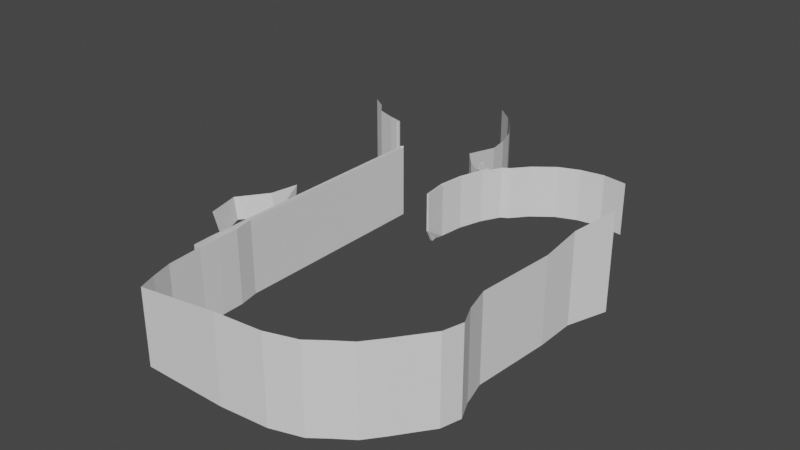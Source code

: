 # Source: dirt_road_collision.blend  (saved by Blender 3.6.13; exported with 4.5.12 LTS)
import bpy
from mathutils import Matrix  # noqa: F401  (used for matrix-valued properties, if any)

bpy.ops.wm.read_factory_settings(use_empty=True)
scene = bpy.context.scene
scene.name = 'Scene'

# ---- collections
col_collection = bpy.data.collections.new('Collection'); scene.collection.children.link(col_collection)

# ---- world
world_world = bpy.data.worlds.new('World'); scene.world = world_world
world_world.use_nodes = True; world_world.node_tree.nodes.clear()
_N = world_world.node_tree.nodes; _L = world_world.node_tree.links
n0 = _N.new('ShaderNodeOutputWorld'); n0.name = 'World Output'; n0.location = (300, 300)
n1 = _N.new('ShaderNodeBackground'); n1.name = 'Background'; n1.location = (10, 300)
n1.inputs[0].default_value = (0.05088, 0.05088, 0.05088, 1.0)
_L.new(n1.outputs[0], n0.inputs[0])
n0.is_active_output = True
world_world.color = (0.05088, 0.05088, 0.05088)
world_world.use_sun_shadow = False
world_world.sun_shadow_jitter_overblur = 0.0

# ---- meshes
me_plane = bpy.data.meshes.new('Plane')
me_plane.from_pydata([(133.1, -13.18, -9.743), (133.1, -13.18, 12.65), (130.0, -22.32, -9.743), (130.0, -22.32, 10.87), (130.0, -31.43, -9.743), (130.0, -31.43, 9.639), (128.6, -49.29, -9.743), (128.6, -49.29, 9.639), (130.2, -55.1, -9.743), (130.2, -55.1, 9.639), (132.1, -59.27, -9.743), (132.1, -59.27, 9.639), (130.9, -63.76, -9.743), (130.9, -63.76, 9.639), (128.2, -67.36, -9.743), (128.2, -67.36, 9.639), (125.6, -70.88, -9.743), (125.6, -70.88, 9.639), (122.5, -74.79, -9.743), (122.5, -74.79, 9.639), (118.6, -77.53, -9.743), (118.6, -77.53, 9.639), (115.2, -80.11, -9.743), (115.2, -80.11, 9.639), (108.5, -82.24, -9.743), (108.5, -82.24, 9.639), (97.96, -83.2, -9.743), (97.96, -83.2, 9.639), (78.95, -83.2, -9.743), (78.95, -83.2, 7.151), (77.58, -79.26, -9.743), (77.58, -79.26, 7.151), (76.26, -74.62, -9.743), (76.26, -74.62, 7.151), (75.66, -66.74, -9.743), (75.66, -66.74, 7.151), (75.66, -62.16, -9.743), (75.66, -62.16, 7.151), (75.51, -57.19, -9.743), (75.51, -57.19, 7.151), (74.58, -52.68, -9.743), (74.58, -52.68, 7.151), (74.58, -5.434, -9.743), (74.58, -5.434, 7.151), (122.4, 0.8984, 0.3403), (122.4, 0.8984, 11.87), (127.7, 0.1214, 0.3403), (127.7, 0.1214, 11.87), (117.3, 0.1215, 0.3403), (117.3, 0.1215, 11.87), (112.9, -1.594, 0.3403), (112.9, -1.594, 11.87), (108.6, -4.925, 0.3403), (108.6, -4.925, 11.87), (105.7, -8.324, 0.3403), (105.7, -8.324, 11.87), (104.2, -9.225, 0.3403), (104.2, -9.225, 11.87), (102.1, -13.21, 0.3403), (102.1, -13.21, 11.87), (100.5, -18.37, 0.3403), (100.5, -18.37, 11.87), (99.9, -23.63, 0.3403), (99.9, -23.63, 11.87), (100.5, -28.89, 3.574), (100.5, -28.89, 11.82), (100.2, -27.18, 0.6997), (99.7, -25.6, 0.52), (100.0, -28.89, 3.574), (100.0, -28.89, 11.82), (99.68, -27.18, 0.6997), (99.19, -10.45, 11.87), (99.19, -10.45, 0.3403), (102.3, -11.24, 0.3403), (102.3, -11.24, 11.87), (101.6, -13.21, 0.3403), (101.6, -13.21, 11.87), (100.0, -18.37, 0.3403), (100.0, -18.37, 11.87), (99.4, -23.63, 0.3403), (99.4, -23.63, 11.87), (74.05, -66.74, 7.151), (73.83, -62.16, -9.743), (74.05, -66.74, -9.743), (99.2, -25.6, 0.52), (73.83, -62.16, 7.151), (73.9, -57.19, -9.743), (73.9, -57.19, 7.151), (73.74, -52.68, -9.743), (73.74, -52.68, 7.151), (73.74, -5.434, -9.743), (73.74, -5.434, 7.151), (74.16, -4.927, 7.151), (74.16, -4.927, -9.743), (50.13, 13.74, -9.743), (50.13, 13.74, 7.151), (53.54, 11.52, -9.743), (53.54, 11.52, 7.151), (56.0, 8.514, -9.743), (56.0, 8.514, 7.151), (60.38, 6.991, -9.743), (60.38, 6.991, 7.151), (63.91, 6.089, -9.743), (63.91, 6.089, 7.151), (63.91, 5.386, -9.743), (63.91, 5.386, 7.151), (63.64, 5.321, -9.743), (63.64, 5.321, 7.151), (60.66, -33.74, 1.772), (57.17, -40.91, -3.094), (61.43, -33.74, -3.794), (56.4, -40.91, 2.125), (60.52, -48.65, -3.094), (58.29, -48.65, 2.125), (61.86, -27.08, 1.739), (61.0, -27.08, -3.76), (99.47, -9.148, 11.87), (99.47, -9.148, 0.3403), (96.68, -7.281, 8.396), (96.68, -7.281, -3.134), (93.51, -5.334, 8.396), (93.51, -5.334, -3.134), (89.93, -1.195, 8.396), (89.93, -1.195, -3.134), (89.93, 8.254, 6.656), (89.93, 8.254, -3.134), (89.2, 12.88, 6.656), (89.2, 12.88, -3.134), (87.56, 17.54, 6.656), (87.56, 17.54, -3.134), (85.18, 21.49, 6.656), (85.18, 21.49, -3.134), (81.75, 25.49, 6.656), (81.75, 25.49, -3.134), (77.56, 28.95, 6.656), (77.56, 28.95, -3.134)], [], [(1, 0, 2, 3), (3, 2, 4, 5), (5, 4, 6, 7), (7, 6, 8, 9), (9, 8, 10, 11), (11, 10, 12, 13), (13, 12, 14, 15), (15, 14, 16, 17), (17, 16, 18, 19), (19, 18, 20, 21), (21, 20, 22, 23), (23, 22, 24, 25), (25, 24, 26, 27), (27, 26, 28, 29), (29, 28, 30, 31), (31, 30, 32, 33), (33, 32, 34, 35), (35, 34, 36, 37), (37, 36, 38, 39), (39, 38, 40, 41), (41, 40, 42, 43), (45, 44, 46, 47), (44, 45, 49, 48), (48, 49, 51, 50), (50, 51, 53, 52), (52, 53, 55, 54), (54, 55, 57, 56), (56, 57, 59, 58), (58, 59, 61, 60), (60, 61, 63, 62), (63, 65, 64), (67, 64, 66), (62, 63, 64), (67, 62, 64), (66, 64, 68, 70), (64, 65, 69, 68), (73, 74, 71, 72), (73, 75, 76, 74), (75, 77, 78, 76), (77, 79, 80, 78), (80, 68, 69), (84, 70, 68), (79, 68, 80), (84, 68, 79), (81, 85, 82, 83), (85, 87, 86, 82), (87, 89, 88, 86), (89, 91, 90, 88), (93, 91, 92), (43, 42, 93), (93, 90, 91), (92, 43, 93), (94, 95, 97, 96), (96, 97, 99, 98), (98, 99, 101, 100), (100, 101, 103, 102), (102, 103, 105, 104), (104, 105, 107, 106), (111, 110, 108), (113, 109, 111), (113, 112, 109), (111, 109, 110), (110, 114, 108), (110, 115, 114), (72, 71, 116, 117), (117, 116, 118, 119), (119, 118, 120, 121), (121, 120, 122, 123), (123, 122, 124, 125), (125, 124, 126, 127), (127, 126, 128, 129), (129, 128, 130, 131), (131, 130, 132, 133), (133, 132, 134, 135)])
_uv = me_plane.uv_layers.new(name='UVMap')
_uv.uv.foreach_set('vector', [0.0, 0.0, 0.0, 0.0, 0.0, 0.0, 0.0, 0.0, 0.0, 0.0, 0.0, 0.0, 0.0, 0.0, 0.0, 0.0, 0.0, 0.0, 0.0, 0.0, 0.0, 0.0, 0.0, 0.0, 0.0, 0.0, 0.0, 0.0, 0.0, 0.0, 0.0, 0.0, 0.0, 0.0, 0.0, 0.0, 0.0, 0.0, 0.0, 0.0, 0.0, 0.0, 0.0, 0.0, 0.0, 0.0, 0.0, 0.0, 0.0, 0.0, 0.0, 0.0, 0.0, 0.0, 0.0, 0.0, 0.0, 0.0, 0.0, 0.0, 0.0, 0.0, 0.0, 0.0, 0.0, 0.0, 0.0, 0.0, 0.0, 0.0, 0.0, 0.0, 0.0, 0.0, 0.0, 0.0, 0.0, 0.0, 0.0, 0.0, 0.0, 0.0, 0.0, 0.0, 0.0, 0.0, 0.0, 0.0, 0.0, 0.0, 0.0, 0.0, 0.0, 0.0, 0.0, 0.0, 0.0, 0.0, 0.0, 0.0, 0.0, 0.0, 0.0, 0.0, 0.0, 0.0, 0.0, 0.0, 0.0, 0.0, 0.0, 0.0, 0.0, 0.0, 0.0, 0.0, 0.0, 0.0, 0.0, 0.0, 0.0, 0.0, 0.0, 0.0, 0.0, 0.0, 0.0, 0.0, 0.0, 0.0, 0.0, 0.0, 0.0, 0.0, 0.0, 0.0, 0.0, 0.0, 0.0, 0.0, 0.0, 0.0, 0.0, 0.0, 0.0, 0.0, 0.0, 0.0, 0.0, 0.0, 0.0, 0.0, 0.0, 0.0, 0.0, 0.0, 0.0, 0.0, 0.0, 0.0, 0.0, 0.0, 0.0, 0.0, 0.0, 0.0, 0.0, 0.0, 0.0, 0.0, 0.0, 0.0, 0.0, 0.0, 0.0, 0.0, 0.0, 0.0, 0.0, 0.0, 0.0, 0.0, 0.0, 0.0, 0.0, 0.0, 0.0, 0.0, 0.0, 0.0, 0.0, 0.0, 0.0, 0.0, 0.0, 0.0, 0.0, 0.0, 0.0, 0.0, 0.0, 0.0, 0.0, 0.0, 0.0, 0.0, 0.0, 0.0, 0.0, 0.0, 0.0, 0.0, 0.0, 0.0, 0.0, 0.0, 0.0, 0.0, 0.0, 0.0, 0.0, 0.0, 0.0, 0.0, 0.0, 0.0, 0.0, 0.0, 0.0, 0.0, 0.0, 0.0, 0.0, 0.0, 0.0, 0.0, 0.0, 0.0, 0.0, 0.0, 0.0, 0.0, 0.0, 0.0, 0.0, 0.0, 0.0, 0.0, 0.0, 0.0, 0.0, 0.0, 0.0, 0.0, 0.0, 0.0, 0.0, 0.0, 0.0, 0.0, 0.0, 0.0, 0.0, 0.0, 0.0, 0.0, 0.0, 0.0, 0.0, 0.0, 0.0, 0.0, 0.0, 0.0, 0.0, 0.0, 0.0, 0.0, 0.0, 0.0, 0.0, 0.0, 0.0, 0.0, 0.0, 0.0, 0.0, 0.0, 0.0, 0.0, 0.0, 0.0, 0.0, 0.0, 0.0, 0.0, 0.0, 0.0, 0.0, 0.0, 0.0, 0.0, 0.0, 0.0, 0.0, 0.0, 0.0, 0.0, 0.0, 0.0, 0.0, 0.0, 0.0, 0.0, 0.0, 0.0, 0.0, 0.0, 0.0, 0.0, 0.0, 0.0, 0.0, 0.0, 0.0, 0.0, 0.0, 0.0, 0.0, 0.0, 0.0, 0.0, 0.0, 0.0, 0.0, 0.0, 0.0, 0.0, 0.0, 0.0, 0.0, 0.0, 0.0, 0.0, 0.0, 0.0, 0.0, 0.0, 0.0, 0.0, 0.0, 0.0, 0.0, 0.0, 0.0, 0.0, 0.0, 0.0, 0.0, 0.0, 0.0, 0.0, 0.0, 0.0, 0.0, 0.0, 0.0, 0.0, 0.0, 0.0, 0.0, 0.0, 0.0, 0.0, 0.0, 0.0, 0.0, 0.0, 0.0, 0.0, 0.0, 0.0, 0.0, 0.0, 0.0, 0.0, 0.0, 0.0, 0.0, 0.0, 0.0, 0.0, 0.0, 0.0, 0.0, 0.0, 0.0, 0.0, 0.0, 0.0, 0.0, 0.0, 0.0, 0.0, 0.0, 0.0, 0.0, 0.0, 0.0, 0.0, 0.0, 0.0, 0.0, 0.0, 0.0, 0.0, 0.0, 0.0, 0.0, 0.0, 0.0, 0.0, 0.0, 0.0, 0.0, 0.0, 0.0, 0.0, 0.0, 0.0, 0.0, 0.0, 0.0, 0.0, 0.0, 0.0, 0.0, 0.0, 0.0, 0.0, 0.0, 0.0, 0.0, 0.0, 0.0, 0.0, 0.0, 0.0, 0.0, 0.0, 0.0, 0.0, 0.0, 0.0, 0.0, 0.0, 0.0, 0.0, 0.0, 0.0, 0.0, 0.0, 0.0, 0.0, 0.0, 0.0, 0.0, 0.0, 0.0, 0.0, 0.0, 0.0, 0.0, 0.0, 0.0, 0.0, 0.0, 0.0, 0.0, 0.0, 0.0, 0.0, 0.0, 0.0, 0.0, 0.0, 0.0, 0.0, 0.0, 0.0, 0.0, 0.0, 0.0, 0.0, 0.0, 0.0, 0.0, 0.0, 0.0, 0.0, 0.0, 0.0, 0.0, 0.0, 0.0, 0.0, 0.0, 0.0, 0.0, 0.0, 0.0, 0.0, 0.0, 0.0, 0.0, 0.0, 0.0, 0.0, 0.0, 0.0, 0.0, 0.0, 0.0, 0.0, 0.0, 0.0, 0.0, 0.0, 0.0, 0.0, 0.0, 0.0, 0.0, 0.0, 0.0, 0.0, 0.0, 0.0, 0.0, 0.0, 0.0, 0.0, 0.0, 0.0, 0.0, 0.0, 0.0, 0.0, 0.0, 0.0, 0.0, 0.0, 0.0, 0.0, 0.0, 0.0])
me_plane.update()

# ---- objects
ob_dirt_road_collider = bpy.data.objects.new('dirt road collider', me_plane)

# ---- transforms, parenting, visibility, modifiers, constraints
ob_dirt_road_collider.location = (6.088e-07, 1.216e-06, -0.2763)

# ---- collection membership
col_collection.objects.link(ob_dirt_road_collider)

# ---- scene / render settings (as saved in the file)
scene.frame_start = 1; scene.frame_end = 250; scene.frame_set(88)
scene.render.engine = 'BLENDER_EEVEE_NEXT'
scene.cycles.sampling_pattern = 'TABULATED_SOBOL'
scene.cycles.use_light_tree = False
scene.view_settings.view_transform = 'Filmic'
bpy.context.view_layer.update()

# ---- added for rendering (the .blend has no active camera and no usable light): camera, sun
cam_auto = bpy.data.cameras.new('AutoCamera')
cam_auto.lens = 50.0
cam_auto.sensor_width = 36.0
cam_auto.clip_end = 2294.06
ob_auto_camera = bpy.data.objects.new('AutoCamera', cam_auto)
scene.collection.objects.link(ob_auto_camera)
ob_auto_camera.location = (222.325, -183.982, 105.752)
ob_auto_camera.rotation_euler = (1.09748, -7.21219e-08, 0.694738)
scene.camera = ob_auto_camera
light_auto_sun = bpy.data.lights.new('AutoSun', 'SUN')
light_auto_sun.energy = 3.0
light_auto_sun.angle = 0.0523599
ob_auto_sun = bpy.data.objects.new('AutoSun', light_auto_sun)
scene.collection.objects.link(ob_auto_sun)
ob_auto_sun.rotation_euler = (0.872665, 0.174533, 0.523599)
bpy.context.view_layer.update()
